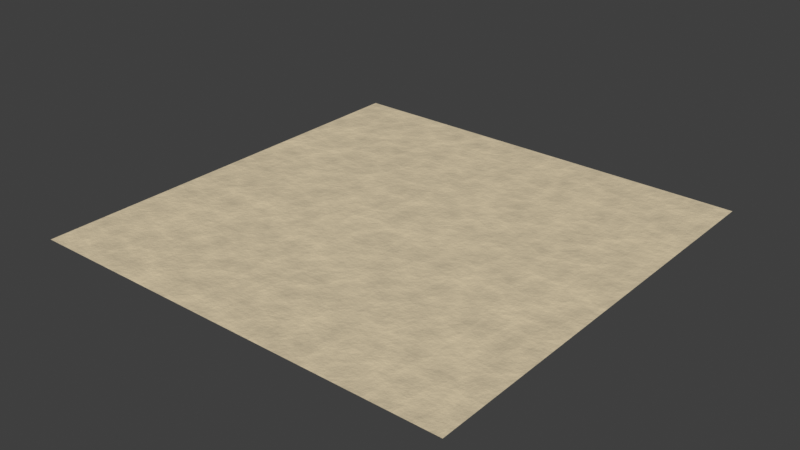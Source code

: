 # Source: tcatlas_stone.blend  (saved by Blender 5.3.31; exported with 4.5.12 LTS)
import bpy
from mathutils import Matrix  # noqa: F401  (used for matrix-valued properties, if any)

bpy.ops.wm.read_factory_settings(use_empty=True)
scene = bpy.context.scene
scene.name = 'Scene'

# ---- materials (node trees are filled in below, after node groups)
mat_skin_stone_hide = bpy.data.materials.new('skin_stone_hide')

# ---- material node trees
mat_skin_stone_hide.use_nodes = True; mat_skin_stone_hide.node_tree.nodes.clear()
_N = mat_skin_stone_hide.node_tree.nodes; _L = mat_skin_stone_hide.node_tree.links
n0 = _N.new('ShaderNodeOutputMaterial'); n0.name = 'Material Output'; n0.location = (900, 0)
n1 = _N.new('ShaderNodeBsdfPrincipled'); n1.name = 'Principled BSDF'; n1.location = (580, 0)
n1.inputs[10].default_value = 0.005
n2 = _N.new('ShaderNodeTexCoord'); n2.name = 'Texture Coordinate'; n2.location = (-900, 0)
n3 = _N.new('ShaderNodeTexNoise'); n3.name = 'Noise Texture'; n3.location = (-620, 180)
n3.width = 160
n3.inputs[2].default_value = 32.0
n3.inputs[3].default_value = 8.0
n3.inputs[4].default_value = 0.62
n4 = _N.new('ShaderNodeTexVoronoi'); n4.name = 'Voronoi Texture'; n4.location = (-620, -80)
n4.width = 160
n4.inputs[2].default_value = 17.6
n5 = _N.new('ShaderNodeMix'); n5.name = 'Mix'; n5.location = (-340, 60)
n5.inputs[0].default_value = 0.35
n6 = _N.new('ShaderNodeValToRGB'); n6.name = 'Color Ramp'; n6.location = (80, 220)
while len(n6.color_ramp.elements) > 1: n6.color_ramp.elements.remove(n6.color_ramp.elements[-1])
n6.color_ramp.elements[0].position = 0.18; n6.color_ramp.elements[0].color = (0.6266, 0.5303, 0.365, 1.0)
_e = n6.color_ramp.elements.new(0.84); _e.color = (0.86, 0.7267, 0.4984, 1.0)
n7 = _N.new('ShaderNodeMapRange'); n7.name = 'Map Range'; n7.location = (80, -20)
n7.inputs[3].default_value = 0.6182
n7.inputs[4].default_value = 0.7382
n8 = _N.new('ShaderNodeBump'); n8.name = 'Bump'; n8.location = (280, -200)
n8.inputs[0].default_value = 0.25
n8.inputs[1].default_value = 0.02
_L.new(n1.outputs[0], n0.inputs[0])
_L.new(n2.outputs[2], n3.inputs[0])
_L.new(n2.outputs[2], n4.inputs[0])
_L.new(n3.outputs[0], n5.inputs[2])
_L.new(n4.outputs[0], n5.inputs[3])
_L.new(n5.outputs[0], n6.inputs[0])
_L.new(n6.outputs[0], n1.inputs[0])
_L.new(n5.outputs[0], n7.inputs[0])
_L.new(n7.outputs[0], n1.inputs[2])
_L.new(n5.outputs[0], n8.inputs[3])
_L.new(n8.outputs[0], n1.inputs[5])
n0.is_active_output = True

# ---- world
world_bakeworld = bpy.data.worlds.new('BakeWorld'); scene.world = world_bakeworld
world_bakeworld.use_nodes = True; world_bakeworld.node_tree.nodes.clear()
_N = world_bakeworld.node_tree.nodes; _L = world_bakeworld.node_tree.links
n0 = _N.new('ShaderNodeBackground'); n0.name = 'Background'; n0.location = (-200, 100)
n0.inputs[0].default_value = (0.05, 0.05, 0.05, 1.0)
n1 = _N.new('ShaderNodeOutputWorld'); n1.name = 'World Output'; n1.location = (200, 100)
_L.new(n0.outputs[0], n1.inputs[0])
n1.is_active_output = True
world_bakeworld.light_settings.distance = 0.14

# ---- meshes
me_skin_stone_plane = bpy.data.meshes.new('skin_stone_plane')
me_skin_stone_plane.from_pydata([(0.0, 0.0, 0.0), (1.0, 0.0, 0.0), (1.0, 1.0, 0.0), (0.0, 1.0, 0.0)], [], [(0, 1, 2, 3)])
_uv = me_skin_stone_plane.uv_layers.new(name='UVMap')
_uv.uv.foreach_set('vector', [0.0, 0.0, 1.0, 0.0, 1.0, 1.0, 0.0, 1.0])
me_skin_stone_plane.materials.append(mat_skin_stone_hide)
me_skin_stone_plane.update()

# ---- objects
ob_skin_stone = bpy.data.objects.new('Skin_stone', me_skin_stone_plane)

# ---- transforms, parenting, visibility, modifiers, constraints
ob_skin_stone.location = (0.0, 0.0, 0.0)

# ---- collection membership
scene.collection.objects.link(ob_skin_stone)

# ---- scene / render settings (as saved in the file)
scene.frame_start = 1; scene.frame_end = 250; scene.frame_set(1)
scene.render.engine = 'CYCLES'
scene.render.bake_bias = 0.0
scene.render.bake_samples = 0
scene.render.compositor_device = 'GPU'
scene.cycles.use_denoising = False
scene.cycles.samples = 1
scene.eevee.use_volume_custom_range = False
scene.eevee.fast_gi_thickness_near = 0.1
scene.eevee.fast_gi_thickness_far = 0.0
scene.eevee.ray_tracing_options.screen_trace_thickness = 0.1
scene.view_settings.view_transform = 'Standard'
bpy.context.view_layer.update()

# ---- added for rendering (the .blend has no active camera and no usable light): camera, sun
cam_auto = bpy.data.cameras.new('AutoCamera')
cam_auto.lens = 50.0
cam_auto.sensor_width = 36.0
cam_auto.clip_end = 1000.0
ob_auto_camera = bpy.data.objects.new('AutoCamera', cam_auto)
scene.collection.objects.link(ob_auto_camera)
ob_auto_camera.location = (1.80847, -1.07016, 1.04677)
ob_auto_camera.rotation_euler = (1.09748, -7.21219e-08, 0.694738)
scene.camera = ob_auto_camera
light_auto_sun = bpy.data.lights.new('AutoSun', 'SUN')
light_auto_sun.energy = 3.0
light_auto_sun.angle = 0.0523599
ob_auto_sun = bpy.data.objects.new('AutoSun', light_auto_sun)
scene.collection.objects.link(ob_auto_sun)
ob_auto_sun.rotation_euler = (0.872665, 0.174533, 0.523599)
bpy.context.view_layer.update()
